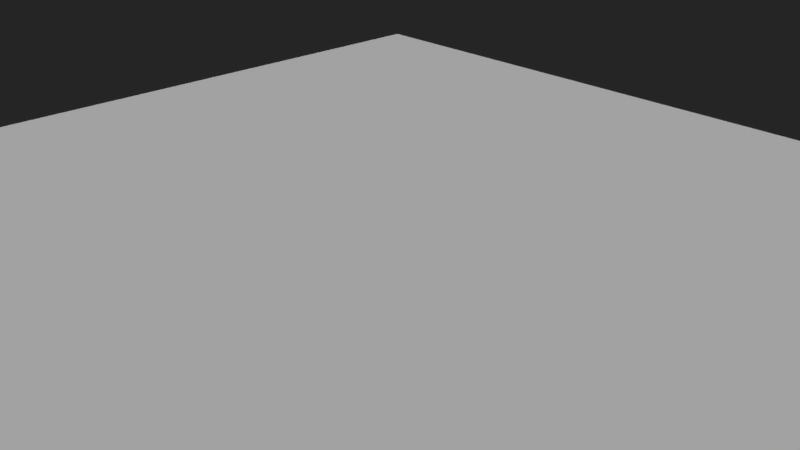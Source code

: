 # Source: map_dividers.blend  (saved by Blender 2.79.0; exported with 4.5.12 LTS)
import bpy
from mathutils import Matrix  # noqa: F401  (used for matrix-valued properties, if any)

bpy.ops.wm.read_factory_settings(use_empty=True)
scene = bpy.context.scene
scene.name = 'Scene'

# ---- collections
col_collection_1 = bpy.data.collections.new('Collection 1'); scene.collection.children.link(col_collection_1)
col_collection_2 = bpy.data.collections.new('Collection 2'); scene.collection.children.link(col_collection_2)
col_collection_2.hide_render = True
col_collection_2.hide_viewport = True

# ---- world
world_world = bpy.data.worlds.new('World'); scene.world = world_world
world_world.color = (0.01885, 0.01885, 0.01885)
world_world.use_sun_shadow = False
world_world.sun_shadow_jitter_overblur = 0.0
world_world.cycles.sampling_method = 'MANUAL'

# ---- cameras
cam_camera = bpy.data.cameras.new('Camera')
cam_camera.clip_end = 100.0
cam_camera.lens = 35.0
cam_camera.sensor_width = 32.0
cam_camera.sensor_height = 18.0
cam_camera.ortho_scale = 7.314
cam_camera.dof.focus_distance = 0.0
cam_camera.dof.aperture_fstop = 128.0

# ---- lights
light_sun_001 = bpy.data.lights.new('Sun.001', 'SUN')
light_sun_001.color = (0.6359, 0.7699, 1.0)
light_sun_001.transmission_factor = 0.0
light_sun_001.angle = 0.1993
light_sun_001.energy = 0.13
light_sun_001.shadow_buffer_clip_start = 0.5
light_sun_001.shadow_soft_size = 0.1
light_sun_001.shadow_cascade_max_distance = 1000.0
light_sun = bpy.data.lights.new('Sun', 'SUN')
light_sun.transmission_factor = 0.0
light_sun.angle = 0.1993
light_sun.energy = 1.73
light_sun.shadow_buffer_clip_start = 0.5
light_sun.shadow_soft_size = 0.1
light_sun.shadow_cascade_max_distance = 1000.0

# ---- meshes
me_plane_001 = bpy.data.meshes.new('Plane.001')
me_plane_001.from_pydata([(-8.0, -8.0, 0.0), (8.0, -8.0, 0.0), (-8.0, 8.0, 0.0), (8.0, 8.0, 0.0)], [], [(0, 1, 3, 2)])
_uv = me_plane_001.uv_layers.new(name='UVMap')
_uv.uv.foreach_set('vector', [-31.49, -31.49, 32.49, -31.49, 32.49, 32.49, -31.49, 32.49])
me_plane_001.use_remesh_preserve_volume = False
me_plane_001.use_remesh_preserve_attributes = False
me_plane_001.use_mirror_vertex_groups = False
me_plane_001.update()
me_autouv = bpy.data.meshes.new('autouv')
me_autouv.from_pydata([(-1.0, -1.0, -1.0), (-1.0, -1.0, 1.0), (-1.0, 1.0, -1.0), (-1.0, 1.0, 1.0), (1.0, -1.0, -1.0), (1.0, -1.0, 1.0), (1.0, 1.0, -1.0), (1.0, 1.0, 1.0)], [], [(0, 1, 3, 2), (2, 3, 7, 6), (6, 7, 5, 4), (4, 5, 1, 0), (2, 6, 4, 0), (7, 3, 1, 5)])
_uv = me_autouv.uv_layers.new(name='UVMap')
_uv.uv.foreach_set('vector', [0.0, 0.0, 1.0, 0.0, 1.0, 1.0, 0.0, 1.0, 0.0, 0.0, 1.0, 0.0, 1.0, 1.0, 0.0, 1.0, 0.0, 0.0, 1.0, 0.0, 1.0, 1.0, 0.0, 1.0, 0.0, 0.0, 1.0, 0.0, 1.0, 1.0, 0.0, 1.0, 0.0, 0.0, 1.0, 0.0, 1.0, 1.0, 0.0, 1.0, 0.0, 0.0, 1.0, 0.0, 1.0, 1.0, 0.0, 1.0])
me_autouv.use_remesh_preserve_volume = False
me_autouv.use_remesh_preserve_attributes = False
me_autouv.use_mirror_vertex_groups = False
me_autouv.update()

# ---- objects
ob_plane = bpy.data.objects.new('Plane', me_plane_001)
ob_sun_001 = bpy.data.objects.new('Sun.001', light_sun_001)
ob_sun = bpy.data.objects.new('Sun', light_sun)
ob_camera = bpy.data.objects.new('Camera', cam_camera)
ob_x = bpy.data.objects.new('.+x', None)
ob_x_1 = bpy.data.objects.new('.-x', None)
ob_y = bpy.data.objects.new('.-y', None)
ob_z = bpy.data.objects.new('.-z', None)
ob_y_1 = bpy.data.objects.new('.+y', None)
ob_z_1 = bpy.data.objects.new('.+z', None)
ob_autouv = bpy.data.objects.new('autouv', me_autouv)

# ---- transforms, parenting, visibility, modifiers, constraints
ob_plane.location = (0.0, 0.0, 0.0)
ob_plane.lineart.crease_threshold = 0.0
ob_sun_001.location = (2.0, 0.0, 10.0)
ob_sun_001.rotation_euler = (2.47, -0.0, -0.5152)
ob_sun_001.lineart.crease_threshold = 0.0
ob_sun.location = (-2.0, 0.0, 10.0)
ob_sun.rotation_euler = (-0.6721, -0.0, -0.5152)
ob_sun.lineart.crease_threshold = 0.0
ob_camera.location = (7.481, -6.508, 5.344)
ob_camera.rotation_euler = (1.109, 0.0, 0.8149)
ob_camera.lock_rotations_4d = False
ob_camera.empty_display_type = 'ARROWS'
ob_camera.color = (0.0, 0.0, 0.0, 0.0)
ob_camera.display_type = 'WIRE'
ob_camera.lineart.crease_threshold = 0.0
ob_x.location = (0.0, 0.0, 0.0)
ob_x.rotation_euler = (-0.0, 1.571, 0.0)
ob_x.empty_display_type = 'SINGLE_ARROW'
ob_x.empty_image_offset = (0.0, 0.0)
ob_x.lineart.crease_threshold = 0.0
ob_x_1.location = (0.0, 0.0, 0.0)
ob_x_1.rotation_euler = (-0.0, -1.571, 0.0)
ob_x_1.empty_display_type = 'SINGLE_ARROW'
ob_x_1.empty_image_offset = (0.0, 0.0)
ob_x_1.lineart.crease_threshold = 0.0
ob_y.location = (0.0, 0.0, 0.0)
ob_y.rotation_euler = (-4.712, -0.0, 0.0)
ob_y.empty_display_type = 'SINGLE_ARROW'
ob_y.empty_image_offset = (0.0, 0.0)
ob_y.lineart.crease_threshold = 0.0
ob_z.location = (0.0, 0.0, 0.0)
ob_z.rotation_euler = (-3.142, -0.0, 0.0)
ob_z.empty_display_type = 'SINGLE_ARROW'
ob_z.empty_image_offset = (0.0, 0.0)
ob_z.lineart.crease_threshold = 0.0
ob_y_1.location = (0.0, 0.0, 0.0)
ob_y_1.rotation_euler = (-1.571, -0.0, 0.0)
ob_y_1.empty_display_type = 'SINGLE_ARROW'
ob_y_1.empty_image_offset = (0.0, 0.0)
ob_y_1.lineart.crease_threshold = 0.0
ob_z_1.location = (0.0, 0.0, 0.0)
ob_z_1.empty_display_type = 'SINGLE_ARROW'
ob_z_1.empty_image_offset = (0.0, 0.0)
ob_z_1.lineart.crease_threshold = 0.0
ob_autouv.location = (0.0, 0.0, 0.0)
ob_autouv.lineart.crease_threshold = 0.0
_m = ob_autouv.modifiers.new('UVProject', 'UV_PROJECT')
_m.uv_layer = 'UVMap'
_m.projector_count = 6

# ---- collection membership
col_collection_1.objects.link(ob_plane)
col_collection_1.objects.link(ob_sun_001)
col_collection_1.objects.link(ob_sun)
col_collection_1.objects.link(ob_camera)
col_collection_2.objects.link(ob_x)
col_collection_2.objects.link(ob_x_1)
col_collection_2.objects.link(ob_y)
col_collection_2.objects.link(ob_z)
col_collection_2.objects.link(ob_y_1)
col_collection_2.objects.link(ob_z_1)
col_collection_2.objects.link(ob_autouv)

# ---- scene / render settings (as saved in the file)
scene.camera = ob_camera
scene.frame_start = 1; scene.frame_end = 250; scene.frame_set(1)
scene.render.engine = 'BLENDER_EEVEE_NEXT'
scene.render.resolution_percentage = 50
scene.render.dither_intensity = 0.0
scene.cycles.use_denoising = False
scene.cycles.samples = 128
scene.cycles.sampling_pattern = 'TABULATED_SOBOL'
scene.cycles.use_adaptive_sampling = False
scene.cycles.use_light_tree = False
scene.cycles.blur_glossy = 0.0
scene.cycles.sample_clamp_indirect = 0.0
scene.view_settings.view_transform = 'Standard'
bpy.context.view_layer.update()
